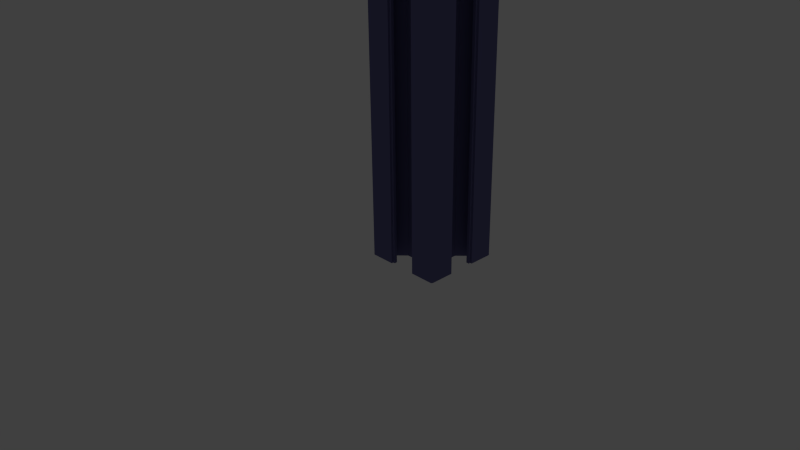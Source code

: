 # Source: beam.type_T_slot_B__.h_.02__.l__1__.w_.02__bore.d__.0055_for_thread_M6__slot.depth_.0055__.w_.006__global.id.motedis_022.blend  (saved by Blender 2.74.0; exported with 4.5.12 LTS)
import bpy
from mathutils import Matrix  # noqa: F401  (used for matrix-valued properties, if any)

bpy.ops.wm.read_factory_settings(use_empty=True)
scene = bpy.context.scene
scene.name = 'Scene'

# ---- collections
col_collection_1 = bpy.data.collections.new('Collection 1'); scene.collection.children.link(col_collection_1)
col_collection_2 = bpy.data.collections.new('Collection 2'); scene.collection.children.link(col_collection_2)
col_collection_2.hide_render = True
col_collection_2.hide_viewport = True
col_collection_11 = bpy.data.collections.new('Collection 11'); scene.collection.children.link(col_collection_11)
col_collection_11.hide_render = True
col_collection_11.hide_viewport = True

# ---- materials (node trees are filled in below, after node groups)
mat_glass = bpy.data.materials.new('Glass')
mat_glass.alpha_threshold = 0.0
mat_glass.diffuse_color = (0.1393, 0.1367, 0.3032, 1.0)
mat_glass.roughness = 0.5
mat_glass.line_color = (0.0, 0.0, 0.0, 0.3)
mat_water_001 = bpy.data.materials.new('Water.001')
mat_water_001.alpha_threshold = 0.0
mat_water_001.diffuse_color = (0.5459, 0.6955, 1.0, 1.0)
mat_water_001.roughness = 0.5
mat_water_001.line_color = (0.0, 0.0, 0.0, 0.3)

# ---- material node trees
mat_glass.use_nodes = True; mat_glass.node_tree.nodes.clear()
_N = mat_glass.node_tree.nodes; _L = mat_glass.node_tree.links
n0 = _N.new('ShaderNodeOutputMaterial'); n0.name = 'Material Output'; n0.location = (652, 374)
n0.width = 120
n1 = _N.new('ShaderNodeBsdfGlass'); n1.name = 'Glass BSDF'; n1.location = (49, 485)
n1.distribution = 'BECKMANN'
n1.inputs[0].default_value = (0.1384, 0.1356, 0.305, 1.0)
n1.inputs[2].default_value = 1.32
n2 = _N.new('ShaderNodeBsdfDiffuse'); n2.name = 'Diffuse BSDF'; n2.location = (452, 374)
n2.inputs[0].default_value = (0.1384, 0.1356, 0.305, 1.0)
_L.new(n1.outputs[0], n0.inputs[1])
_L.new(n2.outputs[0], n0.inputs[0])
n0.is_active_output = True
mat_water_001.use_nodes = True; mat_water_001.node_tree.nodes.clear()
_N = mat_water_001.node_tree.nodes; _L = mat_water_001.node_tree.links
n0 = _N.new('ShaderNodeOutputMaterial'); n0.name = 'Material Output'; n0.location = (652, 374)
n0.width = 120
n1 = _N.new('ShaderNodeBsdfGlass'); n1.name = 'Glass BSDF'; n1.location = (49, 485)
n1.distribution = 'BECKMANN'
n1.inputs[0].default_value = (0.7333, 0.8361, 1.0, 1.0)
n1.inputs[2].default_value = 1.32
n2 = _N.new('ShaderNodeBsdfDiffuse'); n2.name = 'Diffuse BSDF'; n2.location = (452, 374)
n2.inputs[0].default_value = (0.5457, 0.6939, 1.0, 1.0)
_L.new(n1.outputs[0], n0.inputs[1])
_L.new(n2.outputs[0], n0.inputs[0])
n0.is_active_output = True

# ---- world
world_world = bpy.data.worlds.new('World'); scene.world = world_world
world_world.color = (0.05088, 0.05088, 0.05088)
world_world.use_sun_shadow = False
world_world.sun_shadow_jitter_overblur = 0.0
world_world.cycles.sampling_method = 'MANUAL'
world_world.cycles.sample_map_resolution = 256

# ---- cameras
cam_camera = bpy.data.cameras.new('Camera')
cam_camera.clip_end = 1e+05
cam_camera.lens = 35.0
cam_camera.sensor_width = 32.0
cam_camera.sensor_height = 18.0
cam_camera.ortho_scale = 7.314
cam_camera.dof.focus_distance = 0.0

# ---- lights
light_lamp = bpy.data.lights.new('Lamp', 'POINT')
light_lamp.transmission_factor = 0.0
light_lamp.cutoff_distance = 30.0
light_lamp.energy = 100.0
light_lamp.shadow_buffer_clip_start = 1.001
light_lamp.shadow_soft_size = 0.1
light_lamp.shadow_maximum_resolution = 0.006
light_lamp.use_absolute_resolution = True
light_lamp.cycles.use_multiple_importance_sampling = False

# ---- meshes
me_t_slot_640 = bpy.data.meshes.new('T_Slot_640')
me_t_slot_640.from_pydata([(-11.39, -1000.0, -7.625), (-11.39, 1.073e-06, -7.625), (-10.95, 1.073e-06, -7.419), (-10.95, -1000.0, -7.419), (-10.48, -1000.0, -7.292), (-10.48, 1.073e-06, -7.292), (-10.0, -1000.0, -7.25), (-10.0, 1.073e-06, -7.25), (-12.92, -1000.0, -8.07), (-12.92, 1.073e-06, -8.07), (-12.78, 1.073e-06, -7.879), (-12.78, -1000.0, -7.879), (-12.64, -1000.0, -7.697), (-12.64, 1.073e-06, -7.697), (-12.47, -1000.0, -7.525), (-12.47, 1.073e-06, -7.525), (-12.58, -1000.0, -10.95), (-12.38, -1000.0, -11.39), (-12.38, 1.073e-06, -11.39), (-12.71, -1000.0, -10.48), (-12.58, 1.073e-06, -10.95), (-12.75, -1000.0, -10.0), (-12.71, 1.073e-06, -10.48), (-12.75, 1.073e-06, -10.0), (-11.93, -1000.0, -12.92), (-11.93, 1.073e-06, -12.92), (-12.12, 1.073e-06, -12.78), (-12.12, -1000.0, -12.78), (-12.3, -1000.0, -12.64), (-12.3, 1.073e-06, -12.64), (-12.47, -1000.0, -12.47), (-12.47, 1.073e-06, -12.47), (-9.052, -1000.0, -12.58), (-8.614, -1000.0, -12.38), (-8.614, 1.073e-06, -12.38), (-9.518, -1000.0, -12.71), (-9.052, 1.073e-06, -12.58), (-10.0, -1000.0, -12.75), (-9.518, 1.073e-06, -12.71), (-10.0, 1.073e-06, -12.75), (-7.08, -1000.0, -11.93), (-7.08, 1.073e-06, -11.93), (-7.216, 1.073e-06, -12.12), (-7.216, -1000.0, -12.12), (-7.365, -1000.0, -12.3), (-7.365, 1.073e-06, -12.3), (-7.525, -1000.0, -12.47), (-7.525, 1.073e-06, -12.47), (-7.625, -1000.0, -8.614), (-7.625, 1.073e-06, -8.614), (-7.419, 1.073e-06, -9.052), (-7.419, -1000.0, -9.052), (-7.292, -1000.0, -9.518), (-7.25, -1000.0, -10.0), (-7.292, 1.073e-06, -9.518), (-7.25, 1.073e-06, -10.0), (-8.07, -1000.0, -7.08), (-8.07, 1.073e-06, -7.08), (-7.879, 1.073e-06, -7.216), (-7.879, -1000.0, -7.216), (-7.697, -1000.0, -7.365), (-7.697, 1.073e-06, -7.365), (-7.525, -1000.0, -7.525), (-7.525, 1.073e-06, -7.525), (-14.5, 1.073e-06, -10.3), (-14.5, 1.073e-06, -13.51), (-14.5, -1000.0, -10.3), (-14.5, -1000.0, -13.51), (-17.19, 1.073e-06, -16.2), (-17.19, -1000.0, -16.2), (-18.75, 1.073e-06, -16.2), (-18.75, -1000.0, -16.2), (-18.75, 1.073e-06, -13.0), (-18.75, -1000.0, -13.0), (-19.5, 1.073e-06, -13.0), (-19.5, -1000.0, -13.0), (-19.5, 1.073e-06, -13.5), (-19.5, -1000.0, -13.5), (-20.0, 1.073e-06, -13.5), (-20.0, -1000.0, -13.5), (-20.0, 1.073e-06, -6.5), (-19.5, 1.073e-06, -6.5), (-19.5, -1000.0, -6.5), (-20.0, -1000.0, -6.5), (-19.5, 1.073e-06, -7.0), (-19.5, -1000.0, -7.0), (-18.75, 1.073e-06, -7.0), (-18.75, -1000.0, -7.0), (-18.75, 1.073e-06, -3.8), (-18.75, -1000.0, -3.8), (-17.19, 1.073e-06, -3.8), (-17.19, -1000.0, -3.8), (-14.5, 1.073e-06, -6.49), (-14.5, -1000.0, -6.49), (-14.5, 1.073e-06, -9.7), (-14.5, -1000.0, -9.7), (-14.2, 1.073e-06, -10.0), (-14.2, -1000.0, -10.0), (-19.63, -1000.0, -19.98), (-19.85, -1000.0, -19.85), (-19.75, -1000.0, -19.93), (-19.98, -1000.0, -19.63), (-19.93, -1000.0, -19.75), (-19.5, -1000.0, -20.0), (-20.0, -1000.0, -19.5), (-16.2, -1000.0, -18.75), (-13.5, -1000.0, -20.0), (-16.2, -1000.0, -17.19), (-13.5, -1000.0, -19.5), (-13.0, -1000.0, -18.75), (-13.0, -1000.0, -19.5), (-13.51, -1000.0, -14.5), (-7.0, -1000.0, -18.75), (-7.0, -1000.0, -19.5), (-6.5, -1000.0, -19.5), (-12.64, -1000.0, -12.3), (-12.78, -1000.0, -12.12), (-12.92, -1000.0, -11.93), (-10.3, -1000.0, -14.5), (-10.95, -1000.0, -12.58), (-11.39, -1000.0, -12.38), (-10.48, -1000.0, -12.71), (-10.0, -1000.0, -14.2), (-3.8, -1000.0, -18.75), (-6.5, -1000.0, -20.0), (-9.7, -1000.0, -14.5), (-12.71, -1000.0, -9.518), (-12.58, -1000.0, -9.052), (-8.07, -1000.0, -12.92), (-6.49, -1000.0, -14.5), (-12.38, -1000.0, -8.614), (-7.879, -1000.0, -12.78), (-0.5, -1000.0, -20.0), (-20.0, -1000.0, -0.5), (-7.697, -1000.0, -12.64), (-0.1465, -1000.0, -19.85), (-0.3706, -1000.0, -19.98), (-0.25, -1000.0, -19.93), (-19.85, -1000.0, -0.1464), (-19.93, -1000.0, -0.25), (-19.98, -1000.0, -0.3706), (0.0, -1000.0, -19.5), (-0.06699, -1000.0, -19.75), (-0.01704, -1000.0, -19.63), (-19.5, -1000.0, 1.621e-05), (-19.75, -1000.0, -0.06697), (-19.63, -1000.0, -0.01702), (-13.51, -1000.0, -5.5), (-12.3, -1000.0, -7.365), (-12.12, -1000.0, -7.216), (-5.5, -1000.0, -13.51), (-11.93, -1000.0, -7.08), (-16.2, -1000.0, -2.81), (-2.81, -1000.0, -16.2), (-3.8, -1000.0, -17.19), (-7.419, -1000.0, -10.95), (-7.625, -1000.0, -11.39), (-16.2, -1000.0, -1.25), (-1.25, -1000.0, -16.2), (-10.0, -1000.0, -5.8), (-9.518, -1000.0, -7.292), (-5.8, -1000.0, -10.0), (-7.292, -1000.0, -10.48), (-10.3, -1000.0, -5.5), (-5.5, -1000.0, -10.3), (-9.7, -1000.0, -5.5), (-9.052, -1000.0, -7.419), (-5.5, -1000.0, -9.7), (-7.08, -1000.0, -8.07), (-8.614, -1000.0, -7.625), (-13.5, -1000.0, -0.5), (-13.0, -1000.0, -1.25), (-0.5, -1000.0, -13.5), (-1.25, -1000.0, -13.0), (-13.5, -1000.0, 1.621e-05), (-13.0, -1000.0, -0.5), (0.0, -1000.0, -13.5), (-0.5, -1000.0, -13.0), (-6.49, -1000.0, -5.5), (-5.5, -1000.0, -6.49), (-7.365, -1000.0, -7.697), (-7.216, -1000.0, -7.879), (-6.5, -1000.0, -0.5), (-7.0, -1000.0, -0.5), (-7.0, -1000.0, -1.25), (-0.5, -1000.0, -6.5), (-1.25, -1000.0, -7.0), (-0.5, -1000.0, -7.0), (-3.8, -1000.0, -2.81), (-2.81, -1000.0, -3.8), (-3.8, -1000.0, -1.25), (-6.5, -1000.0, 1.621e-05), (-1.25, -1000.0, -3.8), (0.0, -1000.0, -6.5), (0.0, -1000.0, -0.5), (-0.5, -1000.0, 1.621e-05), (-0.06699, -1000.0, -0.25), (-0.01704, -1000.0, -0.3706), (-0.25, -1000.0, -0.06697), (-0.3706, -1000.0, -0.01702), (-0.1465, -1000.0, -0.1464), (-20.0, 1.073e-06, -19.5), (-8.614, 1.073e-06, -7.625), (-7.365, 1.073e-06, -7.697), (-7.216, 1.073e-06, -7.879), (-7.08, 1.073e-06, -8.07), (-7.292, 1.073e-06, -10.48), (-7.419, 1.073e-06, -10.95), (-7.625, 1.073e-06, -11.39), (-7.697, 1.073e-06, -12.64), (-7.879, 1.073e-06, -12.78), (-8.07, 1.073e-06, -12.92), (-10.48, 1.073e-06, -12.71), (-10.95, 1.073e-06, -12.58), (-11.39, 1.073e-06, -12.38), (-12.64, 1.073e-06, -12.3), (-12.78, 1.073e-06, -12.12), (-12.92, 1.073e-06, -11.93), (-12.71, 1.073e-06, -9.518), (-12.58, 1.073e-06, -9.052), (-12.38, 1.073e-06, -8.614), (-12.3, 1.073e-06, -7.365), (-12.12, 1.073e-06, -7.216), (-11.93, 1.073e-06, -7.08), (-9.518, 1.073e-06, -7.292), (-9.052, 1.073e-06, -7.419), (-9.7, 1.073e-06, -14.5), (-6.49, 1.073e-06, -14.5), (-3.8, 1.073e-06, -17.19), (-3.8, 1.073e-06, -18.75), (-7.0, 1.073e-06, -18.75), (-7.0, 1.073e-06, -19.5), (-6.5, 1.073e-06, -19.5), (-6.5, 1.073e-06, -20.0), (-13.5, 1.073e-06, -20.0), (-13.5, 1.073e-06, -19.5), (-13.0, 1.073e-06, -19.5), (-13.0, 1.073e-06, -18.75), (-16.2, 1.073e-06, -18.75), (-16.2, 1.073e-06, -17.19), (-13.51, 1.073e-06, -14.5), (-10.3, 1.073e-06, -14.5), (-10.0, 1.073e-06, -14.2), (-0.5, 1.073e-06, -20.0), (-10.3, 1.073e-06, -5.5), (-13.51, 1.073e-06, -5.5), (-16.2, 1.073e-06, -2.81), (-16.2, 1.073e-06, -1.25), (-13.0, 1.073e-06, -1.25), (-13.0, 1.073e-06, -0.5), (-13.5, 1.073e-06, -0.5), (-13.5, 1.073e-06, 0.0), (-6.5, 1.073e-06, 0.0), (-6.5, 1.073e-06, -0.5), (-7.0, 1.073e-06, -0.5), (-7.0, 1.073e-06, -1.25), (-3.8, 1.073e-06, -1.25), (-3.8, 1.073e-06, -2.81), (-6.49, 1.073e-06, -5.5), (-9.7, 1.073e-06, -5.5), (-10.0, 1.073e-06, -5.8), (-19.5, 1.073e-06, 0.0), (-5.5, 1.073e-06, -9.7), (-5.5, 1.073e-06, -6.49), (-2.81, 1.073e-06, -3.8), (-1.25, 1.073e-06, -3.8), (-1.25, 1.073e-06, -7.0), (-0.5, 1.073e-06, -7.0), (-0.5, 1.073e-06, -6.5), (0.0, 1.073e-06, -6.5), (0.0, 1.073e-06, -13.5), (-0.5, 1.073e-06, -13.5), (-0.5, 1.073e-06, -13.0), (-1.25, 1.073e-06, -13.0), (-1.25, 1.073e-06, -16.2), (-2.81, 1.073e-06, -16.2), (-5.5, 1.073e-06, -13.51), (-5.5, 1.073e-06, -10.3), (-5.8, 1.073e-06, -10.0), (0.0, 1.073e-06, -0.5), (0.0, 1.073e-06, -19.5), (-0.01704, 1.073e-06, -19.63), (-0.06699, 1.073e-06, -19.75), (-0.1465, 1.073e-06, -19.85), (-0.25, 1.073e-06, -19.93), (-0.3706, 1.073e-06, -19.98), (-19.5, 1.073e-06, -20.0), (-19.63, 1.073e-06, -19.98), (-19.75, 1.073e-06, -19.93), (-19.85, 1.073e-06, -19.85), (-19.93, 1.073e-06, -19.75), (-19.98, 1.073e-06, -19.63), (-20.0, 1.073e-06, -0.5), (-19.98, 1.073e-06, -0.3706), (-19.93, 1.073e-06, -0.25), (-19.85, 1.073e-06, -0.1465), (-19.75, 1.073e-06, -0.06699), (-19.63, 1.073e-06, -0.01704), (-0.5, 1.073e-06, 0.0), (-0.3706, 1.073e-06, -0.01704), (-0.25, 1.073e-06, -0.06699), (-0.1465, 1.073e-06, -0.1465), (-0.06699, 1.073e-06, -0.25), (-0.01704, 1.073e-06, -0.3706)], [], [(0, 1, 2), (3, 0, 2), (4, 3, 5), (3, 2, 5), (6, 4, 7), (4, 5, 7), (8, 9, 10), (11, 8, 10), (12, 11, 13), (11, 10, 13), (14, 12, 15), (12, 13, 15), (16, 17, 18), (19, 16, 20), (16, 18, 20), (21, 19, 22), (19, 20, 22), (21, 22, 23), (24, 25, 26), (27, 24, 26), (28, 27, 29), (27, 26, 29), (30, 28, 31), (28, 29, 31), (32, 33, 34), (35, 32, 36), (32, 34, 36), (37, 35, 38), (35, 36, 38), (37, 38, 39), (40, 41, 42), (43, 40, 42), (44, 43, 45), (43, 42, 45), (46, 44, 47), (44, 45, 47), (48, 49, 50), (51, 48, 50), (52, 51, 50), (53, 52, 54), (52, 50, 54), (53, 54, 55), (56, 57, 58), (59, 56, 58), (60, 59, 61), (59, 58, 61), (62, 60, 63), (60, 61, 63), (64, 65, 66), (65, 67, 66), (65, 68, 67), (68, 69, 67), (68, 70, 69), (70, 71, 69), (70, 72, 71), (72, 73, 71), (72, 74, 75), (72, 75, 73), (74, 76, 77), (74, 77, 75), (76, 78, 79), (76, 79, 77), (80, 81, 82), (80, 82, 83), (81, 84, 85), (81, 85, 82), (84, 86, 87), (84, 87, 85), (86, 88, 87), (88, 89, 87), (88, 90, 89), (90, 91, 89), (90, 92, 91), (92, 93, 91), (92, 94, 93), (94, 95, 93), (94, 96, 95), (96, 97, 95), (96, 64, 97), (64, 66, 97), (98, 99, 100), (101, 102, 99), (101, 99, 98), (103, 101, 98), (104, 101, 103), (71, 104, 103), (105, 71, 103), (79, 104, 71), (106, 105, 103), (69, 71, 105), (107, 69, 105), (77, 79, 71), (108, 105, 106), (73, 75, 77), (73, 77, 71), (109, 108, 110), (109, 105, 108), (67, 69, 107), (111, 67, 107), (87, 82, 85), (112, 113, 114), (30, 67, 111), (115, 67, 30), (28, 30, 111), (27, 28, 111), (116, 67, 115), (24, 27, 111), (117, 67, 116), (66, 67, 117), (118, 24, 111), (16, 66, 117), (16, 117, 17), (119, 120, 24), (119, 24, 118), (19, 97, 66), (19, 66, 16), (121, 118, 122), (121, 119, 118), (37, 121, 122), (21, 97, 19), (89, 83, 82), (89, 82, 87), (123, 114, 124), (123, 112, 114), (35, 122, 125), (35, 37, 122), (126, 95, 97), (126, 97, 21), (32, 35, 125), (127, 95, 126), (128, 32, 125), (8, 93, 95), (8, 95, 127), (129, 128, 125), (33, 32, 128), (130, 8, 127), (131, 128, 129), (11, 93, 8), (132, 123, 124), (133, 83, 89), (134, 131, 129), (12, 93, 11), (135, 136, 137), (138, 139, 140), (46, 134, 129), (14, 93, 12), (141, 123, 132), (141, 142, 143), (141, 135, 142), (141, 132, 136), (141, 136, 135), (144, 138, 140), (144, 140, 133), (144, 145, 138), (144, 146, 145), (147, 91, 93), (147, 93, 14), (147, 14, 148), (147, 148, 149), (150, 43, 44), (150, 44, 46), (150, 46, 129), (40, 43, 150), (151, 147, 149), (152, 89, 91), (152, 91, 147), (153, 129, 154), (153, 150, 129), (155, 156, 40), (151, 0, 3), (157, 89, 152), (157, 144, 133), (157, 133, 89), (158, 123, 141), (158, 154, 123), (158, 153, 154), (159, 4, 6), (159, 6, 160), (161, 52, 53), (161, 53, 162), (163, 147, 151), (163, 3, 4), (163, 151, 3), (163, 4, 159), (164, 162, 155), (164, 155, 40), (164, 40, 150), (164, 161, 162), (165, 160, 166), (165, 159, 160), (167, 51, 52), (167, 52, 161), (168, 48, 51), (168, 51, 167), (56, 166, 169), (56, 165, 166), (170, 157, 171), (172, 173, 158), (174, 157, 170), (174, 144, 157), (175, 170, 171), (176, 172, 158), (176, 158, 141), (177, 173, 172), (178, 165, 56), (178, 56, 59), (178, 59, 60), (178, 60, 62), (179, 62, 180), (179, 180, 181), (179, 181, 168), (179, 178, 62), (179, 168, 167), (182, 183, 184), (185, 186, 187), (188, 178, 179), (189, 188, 179), (190, 182, 184), (190, 188, 189), (190, 191, 182), (192, 186, 185), (192, 190, 189), (192, 185, 193), (194, 190, 192), (194, 192, 193), (195, 191, 190), (195, 190, 194), (196, 194, 197), (198, 199, 195), (200, 195, 194), (200, 194, 196), (200, 198, 195), (79, 78, 201), (104, 79, 201), (202, 57, 56), (202, 56, 169), (180, 62, 203), (62, 63, 203), (181, 180, 204), (180, 203, 204), (168, 181, 205), (181, 204, 205), (205, 49, 48), (205, 48, 168), (162, 53, 55), (155, 162, 206), (162, 55, 206), (156, 155, 207), (155, 206, 207), (156, 207, 208), (208, 41, 40), (208, 40, 156), (134, 46, 209), (46, 47, 209), (131, 134, 210), (134, 209, 210), (128, 131, 211), (131, 210, 211), (211, 34, 33), (211, 33, 128), (121, 37, 39), (119, 121, 212), (121, 39, 212), (120, 119, 213), (119, 212, 213), (120, 213, 214), (214, 25, 24), (214, 24, 120), (115, 30, 215), (30, 31, 215), (116, 115, 216), (115, 215, 216), (117, 116, 217), (116, 216, 217), (217, 18, 17), (217, 17, 117), (126, 21, 23), (127, 126, 218), (126, 23, 218), (127, 218, 219), (130, 127, 220), (127, 219, 220), (220, 9, 8), (220, 8, 130), (148, 14, 221), (14, 15, 221), (149, 148, 222), (148, 221, 222), (151, 149, 223), (149, 222, 223), (1, 0, 223), (223, 0, 151), (160, 6, 7), (166, 160, 224), (160, 7, 224), (169, 166, 225), (166, 224, 225), (169, 225, 202), (226, 227, 125), (227, 129, 125), (227, 228, 129), (228, 154, 129), (228, 229, 154), (229, 123, 154), (229, 230, 123), (230, 112, 123), (230, 231, 113), (230, 113, 112), (231, 232, 114), (231, 114, 113), (232, 233, 124), (232, 124, 114), (234, 235, 108), (234, 108, 106), (235, 236, 110), (235, 110, 108), (236, 237, 109), (236, 109, 110), (237, 238, 109), (238, 105, 109), (238, 239, 105), (239, 107, 105), (239, 240, 107), (240, 111, 107), (240, 241, 111), (241, 118, 111), (241, 242, 118), (242, 122, 118), (242, 226, 122), (226, 125, 122), (124, 233, 243), (132, 124, 243), (244, 245, 163), (245, 147, 163), (245, 246, 147), (246, 152, 147), (246, 247, 152), (247, 157, 152), (247, 248, 157), (248, 171, 157), (248, 249, 175), (248, 175, 171), (249, 250, 170), (249, 170, 175), (250, 251, 174), (250, 174, 170), (252, 253, 182), (252, 182, 191), (253, 254, 183), (253, 183, 182), (254, 255, 184), (254, 184, 183), (255, 256, 184), (256, 190, 184), (256, 257, 190), (257, 188, 190), (257, 258, 188), (258, 178, 188), (258, 259, 178), (259, 165, 178), (259, 260, 165), (260, 159, 165), (260, 244, 159), (244, 163, 159), (174, 251, 261), (144, 174, 261), (262, 263, 167), (263, 179, 167), (263, 264, 179), (264, 189, 179), (264, 265, 189), (265, 192, 189), (265, 266, 192), (266, 186, 192), (266, 267, 187), (266, 187, 186), (267, 268, 185), (267, 185, 187), (268, 269, 193), (268, 193, 185), (270, 271, 172), (270, 172, 176), (271, 272, 177), (271, 177, 172), (272, 273, 173), (272, 173, 177), (273, 274, 173), (274, 158, 173), (274, 275, 158), (275, 153, 158), (275, 276, 153), (276, 150, 153), (276, 277, 150), (277, 164, 150), (277, 278, 164), (278, 161, 164), (278, 262, 161), (262, 167, 161), (193, 269, 279), (194, 193, 279), (141, 280, 270), (176, 141, 270), (280, 141, 143), (281, 143, 142), (281, 280, 143), (282, 142, 135), (282, 281, 142), (283, 135, 137), (283, 282, 135), (284, 137, 136), (284, 283, 137), (285, 136, 132), (285, 284, 136), (243, 285, 132), (103, 286, 234), (106, 103, 234), (287, 103, 98), (287, 286, 103), (288, 98, 100), (288, 287, 98), (289, 100, 99), (289, 288, 100), (290, 99, 102), (290, 289, 99), (291, 102, 101), (291, 290, 102), (201, 101, 104), (201, 291, 101), (133, 292, 80), (83, 133, 80), (292, 133, 140), (293, 140, 139), (293, 292, 140), (294, 139, 138), (294, 293, 139), (295, 138, 145), (295, 294, 138), (296, 145, 146), (296, 295, 145), (297, 146, 144), (297, 296, 146), (261, 297, 144), (195, 298, 252), (191, 195, 252), (299, 195, 199), (299, 199, 198), (299, 298, 195), (300, 198, 200), (300, 299, 198), (301, 200, 196), (301, 300, 200), (302, 196, 197), (302, 301, 196), (303, 197, 194), (303, 302, 197), (279, 303, 194), (291, 201, 286), (290, 291, 286), (289, 290, 286), (288, 289, 286), (287, 288, 286), (286, 201, 238), (238, 201, 70), (286, 238, 234), (70, 201, 78), (238, 70, 239), (239, 70, 68), (234, 238, 235), (70, 78, 76), (236, 235, 237), (235, 238, 237), (76, 74, 72), (70, 76, 72), (239, 68, 240), (240, 68, 65), (232, 231, 230), (84, 81, 86), (240, 65, 31), (31, 65, 215), (240, 31, 29), (240, 29, 26), (215, 65, 216), (240, 26, 25), (216, 65, 217), (240, 25, 241), (217, 65, 64), (18, 217, 20), (217, 64, 20), (25, 214, 213), (241, 25, 213), (241, 213, 212), (242, 241, 212), (20, 64, 22), (64, 96, 22), (242, 212, 39), (22, 96, 23), (232, 230, 229), (233, 232, 229), (81, 80, 88), (86, 81, 88), (242, 39, 38), (226, 242, 38), (23, 96, 218), (96, 94, 218), (226, 38, 36), (218, 94, 219), (219, 94, 9), (226, 36, 211), (226, 211, 227), (9, 94, 92), (219, 9, 220), (211, 36, 34), (9, 92, 10), (227, 211, 210), (88, 80, 292), (233, 229, 243), (10, 92, 13), (227, 210, 209), (285, 243, 284), (292, 293, 294), (284, 243, 283), (13, 92, 15), (227, 209, 47), (294, 295, 296), (283, 243, 280), (282, 283, 280), (281, 282, 280), (296, 297, 261), (294, 296, 261), (88, 292, 261), (292, 294, 261), (47, 45, 276), (45, 42, 276), (228, 227, 276), (227, 47, 276), (276, 42, 41), (223, 222, 245), (222, 221, 245), (221, 15, 245), (15, 92, 245), (228, 276, 275), (229, 228, 275), (245, 92, 246), (92, 90, 246), (41, 208, 207), (1, 223, 2), (229, 275, 274), (243, 229, 274), (280, 243, 274), (88, 261, 247), (246, 90, 247), (90, 88, 247), (206, 55, 278), (55, 54, 278), (7, 5, 260), (224, 7, 260), (207, 206, 277), (41, 207, 277), (206, 278, 277), (276, 41, 277), (5, 2, 244), (223, 245, 244), (2, 223, 244), (260, 5, 244), (54, 50, 262), (278, 54, 262), (224, 260, 259), (225, 224, 259), (225, 259, 57), (202, 225, 57), (50, 49, 205), (262, 50, 205), (274, 273, 271), (248, 247, 250), (274, 271, 270), (280, 274, 270), (271, 273, 272), (248, 250, 249), (250, 247, 251), (247, 261, 251), (205, 204, 263), (204, 203, 263), (203, 63, 263), (262, 205, 263), (63, 61, 258), (61, 58, 258), (58, 57, 258), (57, 259, 258), (263, 63, 258), (267, 266, 268), (255, 254, 253), (263, 258, 264), (264, 258, 257), (268, 266, 265), (269, 268, 265), (264, 257, 265), (255, 253, 256), (253, 252, 256), (265, 257, 256), (265, 256, 279), (269, 265, 279), (256, 252, 298), (279, 256, 298), (303, 279, 302), (298, 299, 300), (279, 298, 300), (302, 279, 300), (302, 300, 301)])
me_t_slot_640.materials.append(mat_glass)
me_t_slot_640.use_remesh_preserve_volume = False
me_t_slot_640.use_remesh_preserve_attributes = False
me_t_slot_640.use_mirror_vertex_groups = False
me_t_slot_640.update()
me_arrow_002 = bpy.data.meshes.new('arrow.002')
me_arrow_002.from_pydata([(0.1, -0.1, -0.1), (0.1, 0.1, -0.1), (-0.1, 0.1, -0.1), (-0.1, -0.1, -0.1), (0.1, -0.1, 0.1), (0.1, 0.1, 0.1), (-0.1, 0.1, 0.1), (-0.1, -0.1, 0.1), (0.0, 0.0, 0.0), (0.0, 0.0, 0.0), (0.0, 0.0, 0.0)], [], [(5, 6, 2, 1), (5, 1, 9), (7, 4, 0, 3), (0, 1, 2, 3), (7, 6, 5, 4), (7, 3, 8), (8, 2, 6), (3, 2, 8), (6, 7, 8), (4, 5, 9), (0, 4, 9), (1, 0, 9)])
me_arrow_002.use_remesh_preserve_volume = False
me_arrow_002.use_remesh_preserve_attributes = False
me_arrow_002.use_mirror_vertex_groups = False
me_arrow_002.update()
me_arrow_003 = bpy.data.meshes.new('arrow.003')
me_arrow_003.from_pydata([(0.1, -0.1, -0.1), (0.1, 0.1, -0.1), (-0.1, 0.1, -0.1), (-0.1, -0.1, -0.1), (0.1, -0.1, 0.1), (0.1, 0.1, 0.1), (-0.1, 0.1, 0.1), (-0.1, -0.1, 0.1), (0.0, 0.0, 0.0), (0.0, 0.0, 0.0), (0.0, 0.0, 0.0)], [], [(5, 6, 2, 1), (5, 1, 9), (7, 4, 0, 3), (0, 1, 2, 3), (7, 6, 5, 4), (7, 3, 8), (8, 2, 6), (3, 2, 8), (6, 7, 8), (4, 5, 9), (0, 4, 9), (1, 0, 9)])
me_arrow_003.use_remesh_preserve_volume = False
me_arrow_003.use_remesh_preserve_attributes = False
me_arrow_003.use_mirror_vertex_groups = False
me_arrow_003.update()
me_arrow_004 = bpy.data.meshes.new('arrow.004')
me_arrow_004.from_pydata([(0.1, -0.1, -0.1), (0.1, 0.1, -0.1), (-0.1, 0.1, -0.1), (-0.1, -0.1, -0.1), (0.1, -0.1, 0.1), (0.1, 0.1, 0.1), (-0.1, 0.1, 0.1), (-0.1, -0.1, 0.1), (0.0, 0.0, 0.0), (0.0, 0.0, 0.0), (0.0, 0.0, 0.0)], [], [(5, 6, 2, 1), (5, 1, 9), (7, 4, 0, 3), (0, 1, 2, 3), (7, 6, 5, 4), (7, 3, 8), (8, 2, 6), (3, 2, 8), (6, 7, 8), (4, 5, 9), (0, 4, 9), (1, 0, 9)])
me_arrow_004.use_remesh_preserve_volume = False
me_arrow_004.use_remesh_preserve_attributes = False
me_arrow_004.use_mirror_vertex_groups = False
me_arrow_004.update()
me_arrow_005 = bpy.data.meshes.new('arrow.005')
me_arrow_005.from_pydata([(0.1, -0.1, -0.1), (0.1, 0.1, -0.1), (-0.1, 0.1, -0.1), (-0.1, -0.1, -0.1), (0.1, -0.1, 0.1), (0.1, 0.1, 0.1), (-0.1, 0.1, 0.1), (-0.1, -0.1, 0.1), (0.0, 0.0, 0.0), (0.0, 0.0, 0.0), (0.0, 0.0, 0.0)], [], [(5, 6, 2, 1), (5, 1, 9), (7, 4, 0, 3), (0, 1, 2, 3), (7, 6, 5, 4), (7, 3, 8), (8, 2, 6), (3, 2, 8), (6, 7, 8), (4, 5, 9), (0, 4, 9), (1, 0, 9)])
me_arrow_005.use_remesh_preserve_volume = False
me_arrow_005.use_remesh_preserve_attributes = False
me_arrow_005.use_mirror_vertex_groups = False
me_arrow_005.update()
me_cube_050 = bpy.data.meshes.new('Cube.050')
me_cube_050.from_pydata([(-4.25, -2.75, -5.0), (-4.25, 0.75, -5.0), (4.25, 0.75, -5.0), (4.25, -2.75, -5.0), (-4.25, -2.75, 5.0), (-4.25, 0.75, 5.0), (4.25, 0.75, 5.0), (4.25, -2.75, 5.0), (-3.0, 0.75, -5.0), (3.0, 0.75, -5.0), (-3.0, 0.75, 5.0), (3.0, 0.75, 5.0), (-3.0, 2.75, -5.0), (3.0, 2.75, -5.0), (-3.0, 2.75, 5.0), (3.0, 2.75, 5.0)], [], [(4, 5, 1, 0), (2, 1, 8, 9), (6, 7, 3, 2), (7, 4, 0, 3), (0, 1, 2, 3), (7, 6, 5, 4), (9, 8, 12, 13), (6, 2, 9, 11), (5, 6, 11, 10), (1, 5, 10, 8), (14, 15, 13, 12), (11, 9, 13, 15), (10, 11, 15, 14), (8, 10, 14, 12)])
me_cube_050.materials.append(mat_water_001)
me_cube_050.use_remesh_preserve_volume = False
me_cube_050.use_remesh_preserve_attributes = False
me_cube_050.use_mirror_vertex_groups = False
me_cube_050.update()

# ---- curves / text
txt_length_002 = bpy.data.curves.new('length.002', 'FONT')
txt_length_002.dimensions = '2D'
txt_length_002.body = '3.0mm'
txt_length_002.use_path_clamp = True
txt_length_002.bevel_resolution = 0
txt_length_002.extrude = 0.05
txt_length_002.align_x = 'CENTER'
txt_length_002.offset_y = 0.25
txt_length_003 = bpy.data.curves.new('length.003', 'FONT')
txt_length_003.dimensions = '2D'
txt_length_003.body = '5.5mm'
txt_length_003.use_path_clamp = True
txt_length_003.bevel_resolution = 0
txt_length_003.extrude = 0.05
txt_length_003.align_x = 'CENTER'
txt_length_003.offset_y = 0.25
txt_length_004 = bpy.data.curves.new('length.004', 'FONT')
txt_length_004.dimensions = '2D'
txt_length_004.body = '2.0mm'
txt_length_004.use_path_clamp = True
txt_length_004.bevel_resolution = 0
txt_length_004.extrude = 0.05
txt_length_004.align_x = 'CENTER'
txt_length_004.offset_y = 0.25
txt_length_005 = bpy.data.curves.new('length.005', 'FONT')
txt_length_005.dimensions = '2D'
txt_length_005.body = '4.0mm'
txt_length_005.use_path_clamp = True
txt_length_005.bevel_resolution = 0
txt_length_005.extrude = 0.05
txt_length_005.align_x = 'CENTER'
txt_length_005.offset_y = 0.25

# ---- objects
ob_t_slot_640 = bpy.data.objects.new('T_Slot_640', me_t_slot_640)
ob_caliper_002 = bpy.data.objects.new('caliper.002', None)
ob_end_002 = bpy.data.objects.new('end.002', None)
ob_start_002 = bpy.data.objects.new('start.002', None)
ob_endhook_002 = bpy.data.objects.new('endHook.002', None)
ob_length_002 = bpy.data.objects.new('length.002', txt_length_002)
ob_starthook_002 = bpy.data.objects.new('startHook.002', None)
ob_arrow_001 = bpy.data.objects.new('arrow.001', me_arrow_002)
ob_caliper_003 = bpy.data.objects.new('caliper.003', None)
ob_end_003 = bpy.data.objects.new('end.003', None)
ob_start_003 = bpy.data.objects.new('start.003', None)
ob_endhook_003 = bpy.data.objects.new('endHook.003', None)
ob_length_003 = bpy.data.objects.new('length.003', txt_length_003)
ob_starthook_003 = bpy.data.objects.new('startHook.003', None)
ob_arrow_002 = bpy.data.objects.new('arrow.002', me_arrow_003)
ob_caliper_004 = bpy.data.objects.new('caliper.004', None)
ob_end_004 = bpy.data.objects.new('end.004', None)
ob_start_004 = bpy.data.objects.new('start.004', None)
ob_endhook_004 = bpy.data.objects.new('endHook.004', None)
ob_length_004 = bpy.data.objects.new('length.004', txt_length_004)
ob_starthook_004 = bpy.data.objects.new('startHook.004', None)
ob_arrow_003 = bpy.data.objects.new('arrow.003', me_arrow_004)
ob_caliper_005 = bpy.data.objects.new('caliper.005', None)
ob_end_005 = bpy.data.objects.new('end.005', None)
ob_start_005 = bpy.data.objects.new('start.005', None)
ob_endhook_005 = bpy.data.objects.new('endHook.005', None)
ob_length_005 = bpy.data.objects.new('length.005', txt_length_005)
ob_starthook_005 = bpy.data.objects.new('startHook.005', None)
ob_arrow_004 = bpy.data.objects.new('arrow.004', me_arrow_005)
ob_cube_linear_slider = bpy.data.objects.new('Cube-Linear_Slider', me_cube_050)
ob_cube_linear_slider_001 = bpy.data.objects.new('Cube-Linear_Slider.001', me_cube_050)
ob_cube_linear_slider_002 = bpy.data.objects.new('Cube-Linear_Slider.002', me_cube_050)
ob_cube_linear_slider_003 = bpy.data.objects.new('Cube-Linear_Slider.003', me_cube_050)
ob_lamp = bpy.data.objects.new('Lamp', light_lamp)
ob_camera = bpy.data.objects.new('Camera', cam_camera)

# ---- transforms, parenting, visibility, modifiers, constraints
ob_t_slot_640.location = (0.0, 0.0, 0.0)
ob_t_slot_640.rotation_euler = (1.571, 3.142, -0.0)
ob_t_slot_640.lineart.crease_threshold = 0.0
ob_caliper_002.location = (0.0, 0.0, 0.0)
ob_caliper_002.empty_image_offset = (0.0, 0.0)
ob_caliper_002.show_name = True
ob_caliper_002.lineart.crease_threshold = 0.0
ob_end_002.parent = ob_caliper_002
ob_end_002.location = (1.5, -10.75, -0.2727)
ob_end_002.empty_image_offset = (0.0, 0.0)
ob_end_002.show_name = True
ob_end_002.lineart.crease_threshold = 0.0
_c = ob_end_002.constraints.new('COPY_LOCATION'); _c.name = 'Copy Location'
_c.mute = True
_c.enabled = False
ob_start_002.parent = ob_caliper_002
ob_start_002.location = (-1.5, -10.75, -0.2727)
ob_start_002.empty_image_offset = (0.0, 0.0)
ob_start_002.show_name = True
ob_start_002.lineart.crease_threshold = 0.0
_c = ob_start_002.constraints.new('COPY_LOCATION'); _c.name = 'Copy Location'
_c.mute = True
_c.enabled = False
ob_endhook_002.parent = ob_end_002
ob_endhook_002.location = (0.0, 0.0, 0.0)
ob_endhook_002.empty_image_offset = (0.0, 0.0)
ob_endhook_002.lineart.crease_threshold = 0.0
_c = ob_endhook_002.constraints.new('TRACK_TO'); _c.name = 'Track To'
_c.target = ob_start_002
ob_length_002.parent = ob_caliper_002
ob_length_002.location = (0.0, 0.0, 0.0)
ob_length_002.lineart.crease_threshold = 0.0
_c = ob_length_002.constraints.new('COPY_LOCATION'); _c.name = 'Copy Location'
_c.target = ob_start_002
_c = ob_length_002.constraints.new('COPY_LOCATION'); _c.name = 'Copy Location.001'
_c.influence = 0.5
_c.target = ob_end_002
_c = ob_length_002.constraints.new('TRACK_TO'); _c.name = 'Track To'
_c.target = ob_end_002
_c.track_axis = 'TRACK_X'
ob_starthook_002.parent = ob_start_002
ob_starthook_002.location = (0.0, 0.0, 0.0)
ob_starthook_002.empty_image_offset = (0.0, 0.0)
ob_starthook_002.lineart.crease_threshold = 0.0
_c = ob_starthook_002.constraints.new('TRACK_TO'); _c.name = 'Track To'
_c.target = ob_end_002
_c.track_axis = 'TRACK_Z'
ob_arrow_001.parent = ob_caliper_002
ob_arrow_001.location = (0.0, 0.0, 0.0)
ob_arrow_001.lineart.crease_threshold = 0.0
_vg = ob_arrow_001.vertex_groups.new(name='start')
_vg.add([0, 1, 4, 5, 9], 1.0, 'REPLACE')
_vg = ob_arrow_001.vertex_groups.new(name='end')
_vg.add([2, 3, 6, 7, 8], 1.0, 'REPLACE')
_m = ob_arrow_001.modifiers.new('startHook', 'HOOK')
_m.falloff_type = 'INVERSE_SQUARE'
_m.matrix_inverse = ((0.0, 1.0, 0.0, 0.0), (0.0, 0.0, 1.0, 0.0), (1.0, 0.0, 0.0, 0.0), (0.0, 0.0, 0.0, 1.0))
_m.object = ob_starthook_002
_m.vertex_group = 'start'
_m = ob_arrow_001.modifiers.new('endHook', 'HOOK')
_m.falloff_type = 'INVERSE_SQUARE'
_m.matrix_inverse = ((0.0, 1.0, 0.0, 0.0), (0.0, 0.0, 1.0, 0.0), (1.0, 0.0, 0.0, 0.0), (0.0, 0.0, 0.0, 1.0))
_m.object = ob_endhook_002
_m.vertex_group = 'end'
ob_caliper_003.location = (0.0, 0.0, 0.0)
ob_caliper_003.empty_image_offset = (0.0, 0.0)
ob_caliper_003.show_name = True
ob_caliper_003.lineart.crease_threshold = 0.0
ob_end_003.parent = ob_caliper_003
ob_end_003.location = (-10.75, -2.75, -0.5)
ob_end_003.empty_image_offset = (0.0, 0.0)
ob_end_003.show_name = True
ob_end_003.lineart.crease_threshold = 0.0
_c = ob_end_003.constraints.new('COPY_LOCATION'); _c.name = 'Copy Location'
_c.mute = True
_c.enabled = False
_c.active = True
ob_start_003.parent = ob_caliper_003
ob_start_003.location = (-10.75, 2.75, -0.5)
ob_start_003.empty_image_offset = (0.0, 0.0)
ob_start_003.show_name = True
ob_start_003.lineart.crease_threshold = 0.0
_c = ob_start_003.constraints.new('COPY_LOCATION'); _c.name = 'Copy Location'
_c.mute = True
_c.enabled = False
_c.active = True
ob_endhook_003.parent = ob_end_003
ob_endhook_003.location = (0.0, 0.0, 0.0)
ob_endhook_003.empty_image_offset = (0.0, 0.0)
ob_endhook_003.lineart.crease_threshold = 0.0
_c = ob_endhook_003.constraints.new('TRACK_TO'); _c.name = 'Track To'
_c.target = ob_start_003
ob_length_003.parent = ob_caliper_003
ob_length_003.location = (0.0, 0.0, 0.0)
ob_length_003.lineart.crease_threshold = 0.0
_c = ob_length_003.constraints.new('COPY_LOCATION'); _c.name = 'Copy Location'
_c.target = ob_start_003
_c = ob_length_003.constraints.new('COPY_LOCATION'); _c.name = 'Copy Location.001'
_c.influence = 0.5
_c.target = ob_end_003
_c = ob_length_003.constraints.new('TRACK_TO'); _c.name = 'Track To'
_c.target = ob_end_003
_c.track_axis = 'TRACK_X'
ob_starthook_003.parent = ob_start_003
ob_starthook_003.location = (0.0, 0.0, 0.0)
ob_starthook_003.empty_image_offset = (0.0, 0.0)
ob_starthook_003.lineart.crease_threshold = 0.0
_c = ob_starthook_003.constraints.new('TRACK_TO'); _c.name = 'Track To'
_c.target = ob_end_003
_c.track_axis = 'TRACK_Z'
ob_arrow_002.parent = ob_caliper_003
ob_arrow_002.location = (0.0, 0.0, 0.0)
ob_arrow_002.lineart.crease_threshold = 0.0
_vg = ob_arrow_002.vertex_groups.new(name='start')
_vg.add([0, 1, 4, 5, 9], 1.0, 'REPLACE')
_vg = ob_arrow_002.vertex_groups.new(name='end')
_vg.add([2, 3, 6, 7, 8], 1.0, 'REPLACE')
_m = ob_arrow_002.modifiers.new('startHook', 'HOOK')
_m.falloff_type = 'INVERSE_SQUARE'
_m.matrix_inverse = ((0.0, 1.0, 0.0, 0.0), (0.0, 0.0, 1.0, 0.0), (1.0, 0.0, 0.0, 0.0), (0.0, 0.0, 0.0, 1.0))
_m.object = ob_starthook_003
_m.vertex_group = 'start'
_m = ob_arrow_002.modifiers.new('endHook', 'HOOK')
_m.falloff_type = 'INVERSE_SQUARE'
_m.matrix_inverse = ((0.0, 1.0, 0.0, 0.0), (0.0, 0.0, 1.0, 0.0), (1.0, 0.0, 0.0, 0.0), (0.0, 0.0, 0.0, 1.0))
_m.object = ob_endhook_003
_m.vertex_group = 'end'
ob_caliper_004.location = (0.0, 0.0, 0.0)
ob_caliper_004.empty_image_offset = (0.0, 0.0)
ob_caliper_004.show_name = True
ob_caliper_004.lineart.crease_threshold = 0.0
ob_end_004.parent = ob_caliper_004
ob_end_004.location = (-1.0, 5.25, -0.5)
ob_end_004.empty_image_offset = (0.0, 0.0)
ob_end_004.show_name = True
ob_end_004.lineart.crease_threshold = 0.0
_c = ob_end_004.constraints.new('COPY_LOCATION'); _c.name = 'Copy Location'
_c.mute = True
_c.enabled = False
_c.active = True
ob_start_004.parent = ob_caliper_004
ob_start_004.location = (1.0, 5.25, -0.5)
ob_start_004.empty_image_offset = (0.0, 0.0)
ob_start_004.show_name = True
ob_start_004.lineart.crease_threshold = 0.0
_c = ob_start_004.constraints.new('COPY_LOCATION'); _c.name = 'Copy Location'
_c.mute = True
_c.enabled = False
_c.active = True
ob_endhook_004.parent = ob_end_004
ob_endhook_004.location = (0.0, 0.0, 0.0)
ob_endhook_004.empty_image_offset = (0.0, 0.0)
ob_endhook_004.lineart.crease_threshold = 0.0
_c = ob_endhook_004.constraints.new('TRACK_TO'); _c.name = 'Track To'
_c.target = ob_start_004
ob_length_004.parent = ob_caliper_004
ob_length_004.location = (0.0, 0.0, 0.0)
ob_length_004.lineart.crease_threshold = 0.0
_c = ob_length_004.constraints.new('COPY_LOCATION'); _c.name = 'Copy Location'
_c.target = ob_start_004
_c = ob_length_004.constraints.new('COPY_LOCATION'); _c.name = 'Copy Location.001'
_c.influence = 0.5
_c.target = ob_end_004
_c = ob_length_004.constraints.new('TRACK_TO'); _c.name = 'Track To'
_c.target = ob_end_004
_c.track_axis = 'TRACK_X'
ob_starthook_004.parent = ob_start_004
ob_starthook_004.location = (0.0, 0.0, 0.0)
ob_starthook_004.empty_image_offset = (0.0, 0.0)
ob_starthook_004.lineart.crease_threshold = 0.0
_c = ob_starthook_004.constraints.new('TRACK_TO'); _c.name = 'Track To'
_c.target = ob_end_004
_c.track_axis = 'TRACK_Z'
ob_arrow_003.parent = ob_caliper_004
ob_arrow_003.location = (0.0, 0.0, 0.0)
ob_arrow_003.lineart.crease_threshold = 0.0
_vg = ob_arrow_003.vertex_groups.new(name='start')
_vg.add([0, 1, 4, 5, 9], 1.0, 'REPLACE')
_vg = ob_arrow_003.vertex_groups.new(name='end')
_vg.add([2, 3, 6, 7, 8], 1.0, 'REPLACE')
_m = ob_arrow_003.modifiers.new('startHook', 'HOOK')
_m.falloff_type = 'INVERSE_SQUARE'
_m.matrix_inverse = ((0.0, 1.0, 0.0, 0.0), (0.0, 0.0, 1.0, 0.0), (1.0, 0.0, 0.0, 0.0), (0.0, 0.0, 0.0, 1.0))
_m.object = ob_starthook_004
_m.vertex_group = 'start'
_m = ob_arrow_003.modifiers.new('endHook', 'HOOK')
_m.falloff_type = 'INVERSE_SQUARE'
_m.matrix_inverse = ((0.0, 1.0, 0.0, 0.0), (0.0, 0.0, 1.0, 0.0), (1.0, 0.0, 0.0, 0.0), (0.0, 0.0, 0.0, 1.0))
_m.object = ob_endhook_004
_m.vertex_group = 'end'
ob_caliper_005.location = (0.0, 0.0, 0.0)
ob_caliper_005.empty_image_offset = (0.0, 0.0)
ob_caliper_005.show_name = True
ob_caliper_005.lineart.crease_threshold = 0.0
ob_end_005.parent = ob_caliper_005
ob_end_005.location = (5.25, 2.0, -0.3636)
ob_end_005.empty_image_offset = (0.0, 0.0)
ob_end_005.show_name = True
ob_end_005.lineart.crease_threshold = 0.0
_c = ob_end_005.constraints.new('COPY_LOCATION'); _c.name = 'Copy Location'
_c.mute = True
_c.enabled = False
_c.active = True
ob_start_005.parent = ob_caliper_005
ob_start_005.location = (5.25, -2.0, -0.3636)
ob_start_005.empty_image_offset = (0.0, 0.0)
ob_start_005.show_name = True
ob_start_005.lineart.crease_threshold = 0.0
_c = ob_start_005.constraints.new('COPY_LOCATION'); _c.name = 'Copy Location'
_c.mute = True
_c.enabled = False
_c.active = True
ob_endhook_005.parent = ob_end_005
ob_endhook_005.location = (0.0, 0.0, 0.0)
ob_endhook_005.empty_image_offset = (0.0, 0.0)
ob_endhook_005.lineart.crease_threshold = 0.0
_c = ob_endhook_005.constraints.new('TRACK_TO'); _c.name = 'Track To'
_c.target = ob_start_005
ob_length_005.parent = ob_caliper_005
ob_length_005.location = (0.0, 0.0, 0.0)
ob_length_005.lineart.crease_threshold = 0.0
_c = ob_length_005.constraints.new('COPY_LOCATION'); _c.name = 'Copy Location'
_c.target = ob_start_005
_c = ob_length_005.constraints.new('COPY_LOCATION'); _c.name = 'Copy Location.001'
_c.influence = 0.5
_c.target = ob_end_005
_c = ob_length_005.constraints.new('TRACK_TO'); _c.name = 'Track To'
_c.target = ob_end_005
_c.track_axis = 'TRACK_X'
ob_starthook_005.parent = ob_start_005
ob_starthook_005.location = (0.0, 0.0, 0.0)
ob_starthook_005.empty_image_offset = (0.0, 0.0)
ob_starthook_005.lineart.crease_threshold = 0.0
_c = ob_starthook_005.constraints.new('TRACK_TO'); _c.name = 'Track To'
_c.target = ob_end_005
_c.track_axis = 'TRACK_Z'
ob_arrow_004.parent = ob_caliper_005
ob_arrow_004.location = (0.0, 0.0, 0.0)
ob_arrow_004.lineart.crease_threshold = 0.0
_vg = ob_arrow_004.vertex_groups.new(name='start')
_vg.add([0, 1, 4, 5, 9], 1.0, 'REPLACE')
_vg = ob_arrow_004.vertex_groups.new(name='end')
_vg.add([2, 3, 6, 7, 8], 1.0, 'REPLACE')
_m = ob_arrow_004.modifiers.new('startHook', 'HOOK')
_m.falloff_type = 'INVERSE_SQUARE'
_m.matrix_inverse = ((0.0, 1.0, 0.0, 0.0), (0.0, 0.0, 1.0, 0.0), (1.0, 0.0, 0.0, 0.0), (0.0, 0.0, 0.0, 1.0))
_m.object = ob_starthook_005
_m.vertex_group = 'start'
_m = ob_arrow_004.modifiers.new('endHook', 'HOOK')
_m.falloff_type = 'INVERSE_SQUARE'
_m.matrix_inverse = ((0.0, 1.0, 0.0, 0.0), (0.0, 0.0, 1.0, 0.0), (1.0, 0.0, 0.0, 0.0), (0.0, 0.0, 0.0, 1.0))
_m.object = ob_endhook_005
_m.vertex_group = 'end'
ob_cube_linear_slider.location = (0.0, 8.0, -0.5)
ob_cube_linear_slider.lineart.crease_threshold = 0.0
_m = ob_cube_linear_slider.modifiers.new('Boolean', 'BOOLEAN')
_m.solver = 'FAST'
ob_cube_linear_slider_001.location = (-8.0, -7.077e-06, -0.5)
ob_cube_linear_slider_001.rotation_euler = (0.0, -0.0, 1.571)
ob_cube_linear_slider_001.lineart.crease_threshold = 0.0
_m = ob_cube_linear_slider_001.modifiers.new('Boolean', 'BOOLEAN')
_m.solver = 'FAST'
ob_cube_linear_slider_002.location = (1.24e-05, -7.0, -0.5)
ob_cube_linear_slider_002.rotation_euler = (0.0, -0.0, 3.142)
ob_cube_linear_slider_002.lineart.crease_threshold = 0.0
_m = ob_cube_linear_slider_002.modifiers.new('Boolean', 'BOOLEAN')
_m.solver = 'FAST'
ob_cube_linear_slider_003.location = (8.0, 1.86e-05, -0.5)
ob_cube_linear_slider_003.rotation_euler = (0.0, 0.0, 4.712)
ob_cube_linear_slider_003.lineart.crease_threshold = 0.0
_m = ob_cube_linear_slider_003.modifiers.new('Boolean', 'BOOLEAN')
_m.solver = 'FAST'
ob_lamp.location = (77.45, 19.1, 112.2)
ob_lamp.rotation_euler = (0.6503, 0.05522, 1.866)
ob_lamp.scale = (19.0, 19.0, 19.0)
ob_lamp.lock_rotations_4d = False
ob_lamp.empty_display_type = 'ARROWS'
ob_lamp.color = (0.0, 0.0, 0.0, 0.0)
ob_lamp.lineart.crease_threshold = 0.0
ob_camera.location = (142.1, -123.6, 101.5)
ob_camera.rotation_euler = (1.109, 0.01082, 0.8149)
ob_camera.scale = (19.0, 19.0, 19.0)
ob_camera.lock_rotations_4d = False
ob_camera.empty_display_type = 'ARROWS'
ob_camera.color = (0.0, 0.0, 0.0, 0.0)
ob_camera.display_type = 'WIRE'
ob_camera.lineart.crease_threshold = 0.0

# ---- collection membership
col_collection_1.objects.link(ob_t_slot_640)
col_collection_2.objects.link(ob_caliper_002)
col_collection_2.objects.link(ob_end_002)
col_collection_2.objects.link(ob_start_002)
col_collection_2.objects.link(ob_endhook_002)
col_collection_2.objects.link(ob_length_002)
col_collection_2.objects.link(ob_starthook_002)
col_collection_2.objects.link(ob_arrow_001)
col_collection_2.objects.link(ob_caliper_003)
col_collection_2.objects.link(ob_end_003)
col_collection_2.objects.link(ob_start_003)
col_collection_2.objects.link(ob_endhook_003)
col_collection_2.objects.link(ob_length_003)
col_collection_2.objects.link(ob_starthook_003)
col_collection_2.objects.link(ob_arrow_002)
col_collection_2.objects.link(ob_caliper_004)
col_collection_2.objects.link(ob_end_004)
col_collection_2.objects.link(ob_start_004)
col_collection_2.objects.link(ob_endhook_004)
col_collection_2.objects.link(ob_length_004)
col_collection_2.objects.link(ob_starthook_004)
col_collection_2.objects.link(ob_arrow_003)
col_collection_2.objects.link(ob_caliper_005)
col_collection_2.objects.link(ob_end_005)
col_collection_2.objects.link(ob_start_005)
col_collection_2.objects.link(ob_endhook_005)
col_collection_2.objects.link(ob_length_005)
col_collection_2.objects.link(ob_starthook_005)
col_collection_2.objects.link(ob_arrow_004)
col_collection_2.objects.link(ob_cube_linear_slider)
col_collection_2.objects.link(ob_cube_linear_slider_001)
col_collection_2.objects.link(ob_cube_linear_slider_002)
col_collection_2.objects.link(ob_cube_linear_slider_003)
col_collection_11.objects.link(ob_lamp)
col_collection_11.objects.link(ob_camera)

# ---- scene / render settings (as saved in the file)
scene.camera = ob_camera
scene.frame_start = 1; scene.frame_end = 250; scene.frame_set(1)
scene.render.engine = 'CYCLES'
scene.render.resolution_percentage = 50
scene.render.dither_intensity = 0.0
scene.cycles.use_denoising = False
scene.cycles.samples = 10
scene.cycles.sampling_pattern = 'TABULATED_SOBOL'
scene.cycles.light_sampling_threshold = 0.0
scene.cycles.use_adaptive_sampling = False
scene.cycles.use_light_tree = False
scene.cycles.blur_glossy = 0.0
scene.cycles.pixel_filter_type = 'GAUSSIAN'
scene.cycles.sample_clamp_indirect = 0.0
scene.view_settings.view_transform = 'Standard'
bpy.context.view_layer.update()
